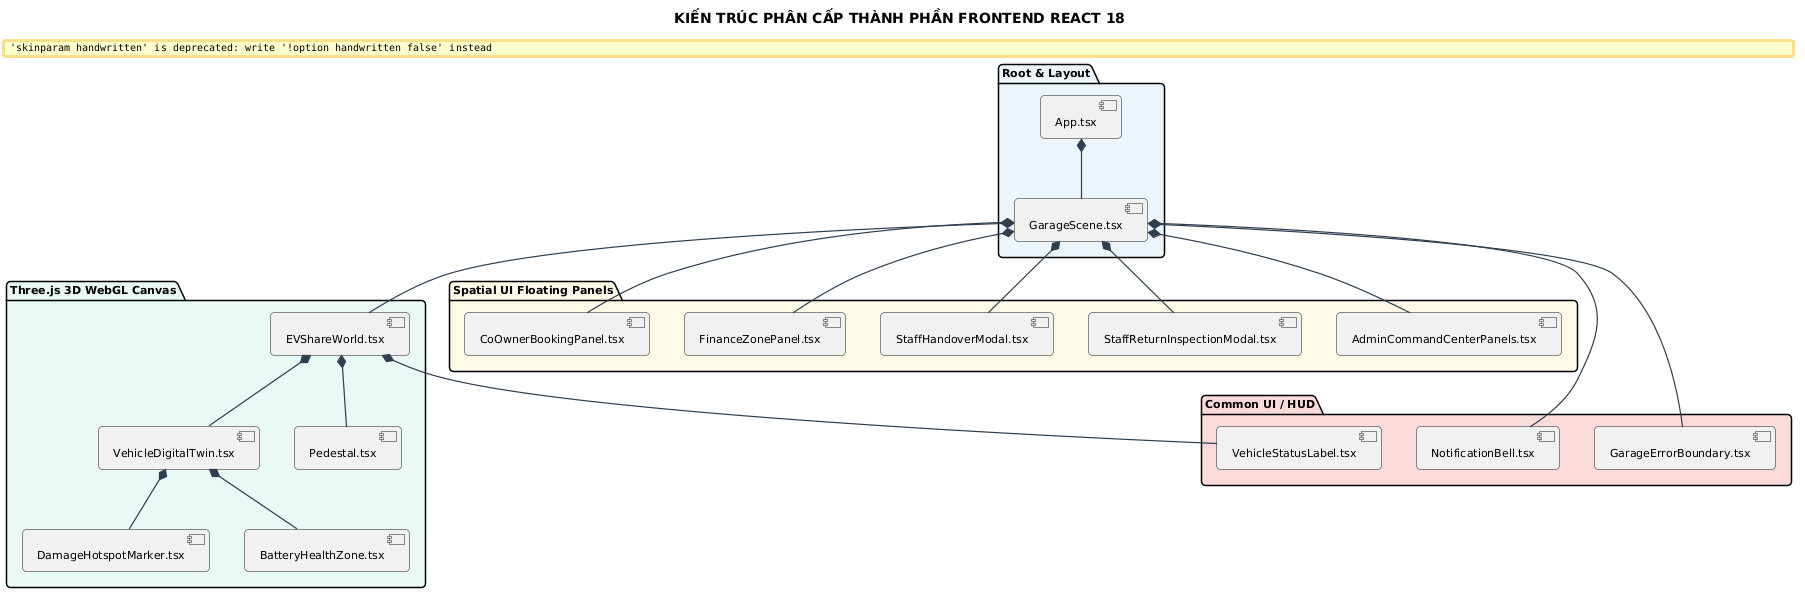

The diagram above was rendered by PlantUML. Its source (embedded in the PNG):
@startuml
title KIẾN TRÚC PHÂN CẤP THÀNH PHẦN FRONTEND REACT 18

skinparam backgroundColor #FFFFFF
skinparam defaultFontName "Segoe UI"
skinparam defaultFontSize 11
skinparam roundCorner 8
skinparam shadowing false
skinparam handwritten false
skinparam ArrowColor #2C3E50
skinparam ArrowThickness 1.2


package "Root & Layout" #EBF5FB {
    [App.tsx] as App
    [GarageScene.tsx] as GarageScene
    App *-- GarageScene
}

package "Three.js 3D WebGL Canvas" #E8F8F5 {
    [EVShareWorld.tsx] as World3D
    [VehicleDigitalTwin.tsx] as VehicleTwin
    [Pedestal.tsx] as Pedestal
    [DamageHotspotMarker.tsx] as Hotspot
    [BatteryHealthZone.tsx] as BatteryZone
    
    World3D *-- Pedestal
    World3D *-- VehicleTwin
    VehicleTwin *-- Hotspot
    VehicleTwin *-- BatteryZone
}

package "Spatial UI Floating Panels" #FEF9E7 {
    [CoOwnerBookingPanel.tsx] as BookingPanel
    [FinanceZonePanel.tsx] as FinancePanel
    [StaffHandoverModal.tsx] as HandoverModal
    [StaffReturnInspectionModal.tsx] as ReturnModal
    [AdminCommandCenterPanels.tsx] as AdminPanel
}

package "Common UI / HUD" #FADBD8 {
    [VehicleStatusLabel.tsx] as HUDLabel
    [NotificationBell.tsx] as NotiBell
    [GarageErrorBoundary.tsx] as ErrorBoundary
}

GarageScene *-- World3D
GarageScene *-- BookingPanel
GarageScene *-- FinancePanel
GarageScene *-- HandoverModal
GarageScene *-- ReturnModal
GarageScene *-- AdminPanel
GarageScene *-- NotiBell
World3D *-- HUDLabel
GarageScene *-- ErrorBoundary
@enduml